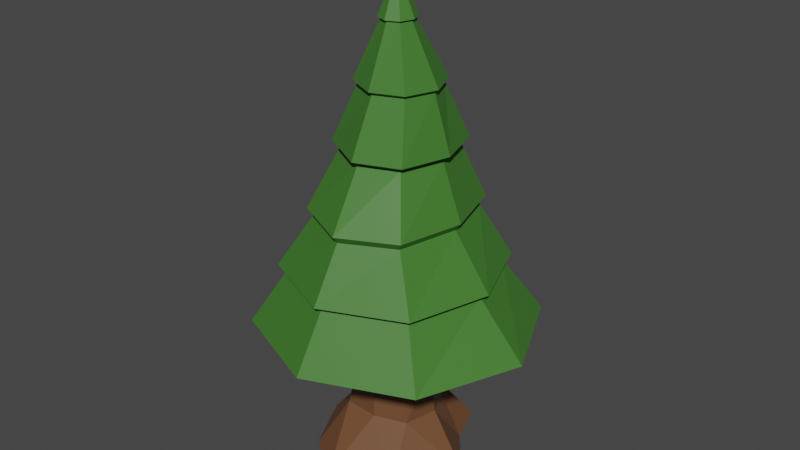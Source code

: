 # Source: tree1.blend  (saved by Blender 3.2.14; exported with 4.5.12 LTS)
import bpy
from mathutils import Matrix  # noqa: F401  (used for matrix-valued properties, if any)

bpy.ops.wm.read_factory_settings(use_empty=True)
scene = bpy.context.scene
scene.name = 'Scene'

# ---- collections
col_collection = bpy.data.collections.new('Collection'); scene.collection.children.link(col_collection)

# ---- materials (node trees are filled in below, after node groups)
mat_material_001 = bpy.data.materials.new('Material.001')
mat_material_001.use_transparent_shadow = False
mat_material = bpy.data.materials.new('Material')
mat_material.alpha_threshold = 0.0
mat_material.use_transparent_shadow = False
mat_material.line_color = (0.0, 0.0, 0.0, 1.0)

# ---- material node trees
mat_material_001.use_nodes = True; mat_material_001.node_tree.nodes.clear()
_N = mat_material_001.node_tree.nodes; _L = mat_material_001.node_tree.links
n0 = _N.new('ShaderNodeBsdfPrincipled'); n0.name = 'Principled BSDF'; n0.location = (10, 300)
n0.distribution = 'GGX'
n0.subsurface_method = 'RANDOM_WALK_SKIN'
n0.inputs[0].default_value = (0.05287, 0.1873, 0.02692, 1.0)
n0.inputs[3].default_value = 1.45
n0.inputs[27].default_value = (0.0, 0.0, 0.0, 1.0)
n0.inputs[28].default_value = 1.0
n1 = _N.new('ShaderNodeOutputMaterial'); n1.name = 'Material Output'; n1.location = (300, 300)
_L.new(n0.outputs[0], n1.inputs[0])
n1.is_active_output = True
mat_material.use_nodes = True; mat_material.node_tree.nodes.clear()
_N = mat_material.node_tree.nodes; _L = mat_material.node_tree.links
n0 = _N.new('ShaderNodeOutputMaterial'); n0.name = 'Material Output'; n0.location = (300, 300)
n1 = _N.new('ShaderNodeBsdfPrincipled'); n1.name = 'Principled BSDF'; n1.location = (10, 300)
n1.distribution = 'GGX'
n1.subsurface_method = 'RANDOM_WALK_SKIN'
n1.inputs[0].default_value = (0.16, 0.07048, 0.03216, 1.0)
n1.inputs[2].default_value = 0.4
n1.inputs[3].default_value = 1.45
n1.inputs[27].default_value = (0.0, 0.0, 0.0, 1.0)
n1.inputs[28].default_value = 1.0
_L.new(n1.outputs[0], n0.inputs[0])
n0.is_active_output = True

# ---- world
world_world = bpy.data.worlds.new('World'); scene.world = world_world
world_world.use_nodes = True; world_world.node_tree.nodes.clear()
_N = world_world.node_tree.nodes; _L = world_world.node_tree.links
n0 = _N.new('ShaderNodeOutputWorld'); n0.name = 'World Output'; n0.location = (300, 300)
n1 = _N.new('ShaderNodeBackground'); n1.name = 'Background'; n1.location = (10, 300)
n1.inputs[0].default_value = (0.05088, 0.05088, 0.05088, 1.0)
_L.new(n1.outputs[0], n0.inputs[0])
n0.is_active_output = True
world_world.color = (0.05088, 0.05088, 0.05088)
world_world.use_sun_shadow = False
world_world.sun_shadow_jitter_overblur = 0.0

# ---- meshes
me_cylinder = bpy.data.meshes.new('Cylinder')
me_cylinder.from_pydata([(0.5731, 1.574, 0.0), (0.02762, 0.7307, 2.0), (0.8455, 0.7801, 0.0), (0.4819, 0.5271, 2.0), (1.517, -0.03266, 0.0), (0.7519, -0.07906, 2.0), (0.8177, -1.264, 0.0), (0.526, -0.5578, 2.0), (-0.3652, -1.639, 0.0), (0.009406, -0.7659, 2.0), (-1.145, -1.109, 0.0), (-0.538, -0.5423, 2.0), (-1.669, -0.01613, 0.0), (-0.7352, -0.0639, 2.0), (-0.9572, 1.145, 0.0), (-0.549, 0.4764, 2.0), (0.1275, 0.8819, 1.0), (0.5682, 0.5554, 1.0), (0.7993, 0.04391, 1.0), (0.6343, -0.5959, 1.0), (0.02596, -0.8007, 1.0), (-0.6279, -0.7554, 1.0), (-0.8421, -0.006987, 1.0), (-0.6008, 0.633, 1.0), (0.4682, 0.4571, 2.844), (-0.0161, 0.6777, 2.844), (0.6789, -0.02352, 2.844), (0.4929, -0.5056, 2.844), (-0.00343, -0.7115, 2.844), (-0.4998, -0.4976, 2.844), (-0.7046, 0.007371, 2.844), (-0.497, 0.4884, 2.844), (0.1458, -0.2487, 9.294), (1.853, 1.837, 2.844), (-0.009156, 2.69, 2.844), (2.687, -0.008354, 2.844), (1.91, -1.91, 2.844), (-9.099e-08, -2.701, 2.844), (-1.91, -1.91, 2.844), (-2.701, 0.007116, 2.844), (-1.907, 1.906, 2.844), (0.3867, 0.0003208, 8.505), (0.1521, 0.09467, 8.505), (0.488, -0.2408, 8.505), (0.397, -0.4876, 8.505), (0.1675, -0.5964, 8.505), (-0.06636, -0.503, 8.505), (-0.169, -0.2599, 8.505), (-0.07852, -0.01234, 8.505), (1.371, -1.45, 3.886), (1.502, -1.577, 3.976), (0.9592, -1.168, 4.966), (1.041, -1.244, 5.108), (0.645, -0.7697, 6.142), (0.7692, -0.8871, 6.24), (0.5698, -0.5846, 7.318), (0.6316, -0.6501, 7.373), (0.3636, -0.4543, 8.475), (0.1677, -0.5473, 8.475), (0.05838, -0.8742, 7.373), (0.05257, -0.7831, 7.318), (-0.04189, -1.197, 6.24), (-0.0583, -1.025, 6.142), (0.01507, -1.754, 5.108), (0.01294, -1.644, 4.966), (-6.808e-08, -2.228, 3.976), (-6.106e-08, -2.05, 3.886), (1.268, 1.317, 3.886), (1.398, 1.441, 3.976), (0.9015, 1.08, 4.966), (0.9862, 1.163, 5.108), (0.6531, 0.8265, 6.142), (0.7726, 0.924, 6.24), (0.5521, 0.4724, 7.318), (0.6127, 0.5213, 7.373), (0.3546, -0.03743, 8.475), (0.4412, -0.2434, 8.475), (0.8521, -0.06983, 7.373), (0.7678, -0.0627, 7.318), (1.052, 0.00789, 6.24), (0.8945, 0.01858, 6.142), (1.335, -0.0292, 5.108), (1.23, -0.03332, 4.966), (1.968, -0.04643, 3.976), (1.794, -0.04928, 3.886), (-2.008, 0.1188, 3.886), (-2.188, 0.1207, 3.976), (-1.585, 0.2628, 4.966), (-1.703, 0.277, 5.108), (-1.186, 0.313, 6.142), (-1.339, 0.3107, 6.24), (-0.716, 0.03187, 7.318), (-0.7928, 0.02498, 7.373), (-0.1199, -0.2595, 8.475), (-0.04271, -0.04798, 8.475), (-0.556, 0.5871, 7.373), (-0.5019, 0.5362, 7.318), (-0.9093, 1.051, 6.24), (-0.8053, 0.9613, 6.142), (-1.129, 1.27, 5.108), (-1.051, 1.196, 4.966), (-1.488, 1.511, 3.976), (-1.363, 1.394, 3.886), (-0.03216, -0.4672, 8.475), (-0.533, -0.5933, 7.373), (-0.4819, -0.5263, 7.318), (-0.938, -0.6905, 6.24), (-0.8322, -0.5726, 6.142), (-1.077, -1.224, 5.108), (-1.004, -1.139, 4.966), (-1.528, -1.545, 3.976), (-1.406, -1.408, 3.886), (-0.01212, 1.955, 3.886), (-0.01059, 2.141, 3.976), (0.01698, 1.533, 4.966), (0.02531, 1.643, 5.108), (-0.01475, 1.174, 6.142), (-0.004285, 1.308, 6.24), (0.02463, 0.7185, 7.318), (0.02766, 0.7911, 7.373), (0.1543, 0.04322, 8.475)], [], [(1, 17, 16), (3, 18, 17), (5, 19, 18), (7, 20, 19), (9, 21, 20), (11, 22, 21), (13, 23, 22), (15, 16, 23), (14, 16, 0), (22, 14, 12), (10, 22, 12), (8, 21, 10), (6, 20, 8), (4, 19, 6), (2, 18, 4), (16, 2, 0), (1, 3, 17), (3, 5, 18), (5, 7, 19), (7, 9, 20), (9, 11, 21), (11, 13, 22), (13, 31, 15), (13, 15, 23), (15, 1, 16), (12, 14, 0, 2, 4, 6, 8, 10), (14, 23, 16), (22, 23, 14), (10, 21, 22), (8, 20, 21), (6, 19, 20), (4, 18, 19), (2, 17, 18), (16, 17, 2), (3, 26, 5), (9, 29, 11), (1, 31, 25), (3, 25, 24), (5, 27, 7), (11, 30, 13), (7, 28, 9), (13, 30, 31), (26, 24, 33, 35), (3, 24, 26), (9, 28, 29), (1, 15, 31), (3, 1, 25), (5, 26, 27), (11, 29, 30), (7, 27, 28), (32, 48, 47), (24, 25, 34, 33), (25, 31, 40, 34), (32, 47, 46), (31, 30, 39, 40), (32, 46, 45), (30, 29, 38, 39), (58, 57, 44, 45), (76, 75, 41, 43), (94, 93, 47, 48), (103, 58, 45, 46), (57, 76, 43, 44), (75, 120, 42, 41), (120, 94, 48, 42), (93, 103, 46, 47), (32, 42, 48), (32, 41, 42), (27, 26, 35, 36), (32, 43, 41), (28, 27, 36, 37), (32, 44, 43), (29, 28, 37, 38), (32, 45, 44), (39, 38, 111, 85), (85, 111, 110, 86), (86, 110, 109, 87), (87, 109, 108, 88), (88, 108, 107, 89), (89, 107, 106, 90), (90, 106, 105, 91), (91, 105, 104, 92), (92, 104, 103, 93), (34, 40, 102, 112), (112, 102, 101, 113), (113, 101, 100, 114), (114, 100, 99, 115), (115, 99, 98, 116), (116, 98, 97, 117), (117, 97, 96, 118), (118, 96, 95, 119), (119, 95, 94, 120), (33, 34, 112, 67), (67, 112, 113, 68), (68, 113, 114, 69), (69, 114, 115, 70), (70, 115, 116, 71), (71, 116, 117, 72), (72, 117, 118, 73), (73, 118, 119, 74), (74, 119, 120, 75), (36, 35, 84, 49), (49, 84, 83, 50), (50, 83, 82, 51), (51, 82, 81, 52), (52, 81, 80, 53), (53, 80, 79, 54), (54, 79, 78, 55), (55, 78, 77, 56), (56, 77, 76, 57), (38, 37, 66, 111), (111, 66, 65, 110), (110, 65, 64, 109), (109, 64, 63, 108), (108, 63, 62, 107), (107, 62, 61, 106), (106, 61, 60, 105), (105, 60, 59, 104), (104, 59, 58, 103), (40, 39, 85, 102), (102, 85, 86, 101), (101, 86, 87, 100), (100, 87, 88, 99), (99, 88, 89, 98), (98, 89, 90, 97), (97, 90, 91, 96), (96, 91, 92, 95), (95, 92, 93, 94), (35, 33, 67, 84), (84, 67, 68, 83), (83, 68, 69, 82), (82, 69, 70, 81), (81, 70, 71, 80), (80, 71, 72, 79), (79, 72, 73, 78), (78, 73, 74, 77), (77, 74, 75, 76), (37, 36, 49, 66), (66, 49, 50, 65), (65, 50, 51, 64), (64, 51, 52, 63), (63, 52, 53, 62), (62, 53, 54, 61), (61, 54, 55, 60), (60, 55, 56, 59), (59, 56, 57, 58)])
me_cylinder.polygons.foreach_set('material_index', [1, 1, 1, 1, 1, 1, 1, 1, 1, 1, 1, 1, 1, 1, 1, 1, 1, 1, 1, 1, 1, 1, 1, 1, 1, 1, 1, 1, 1, 1, 1, 1, 1, 1, 1, 1, 1, 1, 1, 1, 1, 1, 0, 1, 1, 1, 1, 1, 1, 1, 0, 0, 0, 0, 0, 0, 0, 0, 0, 0, 0, 0, 0, 0, 0, 0, 0, 0, 0, 0, 0, 0, 0, 0, 0, 0, 0, 0, 0, 0, 0, 0, 0, 0, 0, 0, 0, 0, 0, 0, 0, 0, 0, 0, 0, 0, 0, 0, 0, 0, 0, 0, 0, 0, 0, 0, 0, 0, 0, 0, 0, 0, 0, 0, 0, 0, 0, 0, 0, 0, 0, 0, 0, 0, 0, 0, 0, 0, 0, 0, 0, 0, 0, 0, 0, 0, 0, 0, 0, 0, 0, 0, 0, 0, 0])
_uv = me_cylinder.uv_layers.new(name='UVMap')
_uv.uv.foreach_set('vector', [1.0, 1.0, 0.875, 0.75, 1.0, 0.75, 0.875, 1.0, 0.75, 0.75, 0.875, 0.75, 0.75, 1.0, 0.625, 0.75, 0.75, 0.75, 0.625, 1.0, 0.5, 0.75, 0.625, 0.75, 0.5, 1.0, 0.375, 0.75, 0.5, 0.75, 0.375, 1.0, 0.25, 0.75, 0.375, 0.75, 0.25, 1.0, 0.125, 0.75, 0.25, 0.75, 0.125, 1.0, 0.0, 0.75, 0.125, 0.75, 0.125, 0.5, 0.0, 0.75, 0.0, 0.5, 0.25, 0.75, 0.125, 0.5, 0.25, 0.5, 0.375, 0.5, 0.25, 0.75, 0.25, 0.5, 0.5, 0.5, 0.375, 0.75, 0.375, 0.5, 0.625, 0.5, 0.5, 0.75, 0.5, 0.5, 0.75, 0.5, 0.625, 0.75, 0.625, 0.5, 0.875, 0.5, 0.75, 0.75, 0.75, 0.5, 1.0, 0.75, 0.875, 0.5, 1.0, 0.5, 1.0, 1.0, 0.875, 1.0, 0.875, 0.75, 0.875, 1.0, 0.75, 1.0, 0.75, 0.75, 0.75, 1.0, 0.625, 1.0, 0.625, 0.75, 0.625, 1.0, 0.5, 1.0, 0.5, 0.75, 0.5, 1.0, 0.375, 1.0, 0.375, 0.75, 0.375, 1.0, 0.25, 1.0, 0.25, 0.75, 0.25, 1.0, 0.1258, 1.0, 0.125, 1.0, 0.25, 1.0, 0.125, 1.0, 0.125, 0.75, 0.125, 1.0, 0.0, 1.0, 0.0, 0.75, 0.51, 0.25, 0.5803, 0.4197, 0.75, 0.49, 0.9197, 0.4197, 0.99, 0.25, 0.9197, 0.08029, 0.75, 0.01, 0.5803, 0.08029, 0.125, 0.5, 0.125, 0.75, 0.0, 0.75, 0.25, 0.75, 0.125, 0.75, 0.125, 0.5, 0.375, 0.5, 0.375, 0.75, 0.25, 0.75, 0.5, 0.5, 0.5, 0.75, 0.375, 0.75, 0.625, 0.5, 0.625, 0.75, 0.5, 0.75, 0.75, 0.5, 0.75, 0.75, 0.625, 0.75, 0.875, 0.5, 0.875, 0.75, 0.75, 0.75, 1.0, 0.75, 0.875, 0.75, 0.875, 0.5, 0.875, 1.0, 0.75, 1.0, 0.75, 1.0, 0.5, 1.0, 0.375, 1.0, 0.375, 1.0, 0.0, 1.0, 0.1258, 1.0, -1.228e-05, 1.0, 0.875, 1.0, 0.9999, 1.0, 0.875, 1.0, 0.75, 1.0, 0.625, 1.0, 0.625, 1.0, 0.375, 1.0, 0.2501, 1.0, 0.25, 1.0, 0.625, 1.0, 0.5, 1.0, 0.5, 1.0, 0.25, 1.0, 0.2501, 1.0, 0.1258, 1.0, 0.75, 1.0, 0.875, 1.0, 0.875, 1.0, 0.75, 1.0, 0.875, 1.0, 0.875, 1.0, 0.75, 1.0, 0.5, 1.0, 0.5, 1.0, 0.375, 1.0, 0.0, 1.0, 0.125, 1.0, 0.1258, 1.0, 0.875, 1.0, 1.0, 1.0, 0.9999, 1.0, 0.75, 1.0, 0.75, 1.0, 0.625, 1.0, 0.375, 1.0, 0.375, 1.0, 0.2501, 1.0, 0.625, 1.0, 0.625, 1.0, 0.5, 1.0, 0.08029, 0.4197, 0.1546, 0.4505, 0.04077, 0.3243, 0.875, 1.0, 0.9999, 1.0, 1.0, 1.0, 0.875, 1.0, -1.228e-05, 1.0, 0.1258, 1.0, 0.1251, 1.0, 0.0, 1.0, 0.01, 0.25, 0.04077, 0.3243, 0.04952, 0.1546, 0.1258, 1.0, 0.2501, 1.0, 0.25, 1.0, 0.1251, 1.0, 0.08029, 0.08029, 0.04952, 0.1546, 0.1757, 0.04077, 0.2501, 1.0, 0.375, 1.0, 0.375, 1.0, 0.25, 1.0, 0.5, 1.0, 0.625, 1.0, 0.625, 1.0, 0.5, 1.0, 0.75, 1.0, 0.875, 1.0, 0.875, 1.0, 0.75, 1.0, 0.125, 1.0, 0.25, 1.0, 0.25, 1.0, 0.125, 1.0, 0.375, 1.0, 0.5, 1.0, 0.5, 1.0, 0.375, 1.0, 0.625, 1.0, 0.75, 1.0, 0.75, 1.0, 0.625, 1.0, 0.875, 1.0, 0.9507, 1.0, 0.9453, 1.0, 0.875, 1.0, 0.04925, 1.0, 0.125, 1.0, 0.125, 1.0, 0.05472, 1.0, 0.25, 1.0, 0.375, 1.0, 0.375, 1.0, 0.25, 1.0, 0.25, 0.49, 0.3243, 0.4592, 0.1546, 0.4505, 0.4197, 0.4197, 0.4505, 0.3454, 0.3243, 0.4592, 0.625, 1.0, 0.75, 1.0, 0.75, 1.0, 0.625, 1.0, 0.49, 0.25, 0.4592, 0.1757, 0.4505, 0.3454, 0.5, 1.0, 0.625, 1.0, 0.625, 1.0, 0.5, 1.0, 0.4197, 0.08029, 0.3454, 0.04952, 0.4592, 0.1757, 0.375, 1.0, 0.5, 1.0, 0.5, 1.0, 0.375, 1.0, 0.25, 0.01, 0.1757, 0.04077, 0.3454, 0.04952, 0.25, 1.0, 0.375, 1.0, 0.3791, 1.0, 0.254, 1.0, 0.254, 1.0, 0.3791, 1.0, 0.3789, 1.0, 0.2533, 1.0, 0.2533, 1.0, 0.3789, 1.0, 0.3992, 1.0, 0.2666, 1.0, 0.2666, 1.0, 0.3992, 1.0, 0.3979, 1.0, 0.2646, 1.0, 0.2646, 1.0, 0.3979, 1.0, 0.3849, 1.0, 0.2634, 1.0, 0.2634, 1.0, 0.3849, 1.0, 0.3821, 1.0, 0.26, 1.0, 0.26, 1.0, 0.3821, 1.0, 0.375, 1.0, 0.2502, 1.0, 0.2502, 1.0, 0.375, 1.0, 0.375, 1.0, 0.2501, 1.0, 0.2501, 1.0, 0.375, 1.0, 0.375, 1.0, 0.25, 1.0, 0.0, 1.0, 0.1251, 1.0, 0.1311, 1.0, 0.003771, 1.0, 0.003771, 1.0, 0.1311, 1.0, 0.1282, 1.0, 0.009084, 1.0, 0.009084, 1.0, 0.1282, 1.0, 0.1394, 1.0, 0.01294, 1.0, 0.01294, 1.0, 0.1394, 1.0, 0.1368, 1.0, 0.01752, 1.0, 0.01752, 1.0, 0.1368, 1.0, 0.1371, 1.0, 0.02406, 1.0, 0.02406, 1.0, 0.1371, 1.0, 0.1315, 1.0, 0.02884, 1.0, 0.02884, 1.0, 0.1315, 1.0, 0.1258, 1.0, 0.03825, 1.0, 0.03825, 1.0, 0.1258, 1.0, 0.1254, 1.0, 0.04375, 1.0, 0.04375, 1.0, 0.1254, 1.0, 0.125, 1.0, 0.04925, 1.0, 0.875, 1.0, 1.0, 1.0, 0.9913, 1.0, 0.875, 1.0, 0.875, 1.0, 0.9913, 1.0, 0.9876, 1.0, 0.875, 1.0, 0.875, 1.0, 0.9876, 1.0, 0.974, 1.0, 0.8743, 1.0, 0.8743, 1.0, 0.974, 1.0, 0.9716, 1.0, 0.8746, 1.0, 0.8746, 1.0, 0.9716, 1.0, 0.9642, 1.0, 0.8732, 1.0, 0.8732, 1.0, 0.9642, 1.0, 0.9629, 1.0, 0.8743, 1.0, 0.8743, 1.0, 0.9629, 1.0, 0.9616, 1.0, 0.875, 1.0, 0.875, 1.0, 0.9616, 1.0, 0.9562, 1.0, 0.875, 1.0, 0.875, 1.0, 0.9562, 1.0, 0.9507, 1.0, 0.875, 1.0, 0.625, 1.0, 0.75, 1.0, 0.75, 1.0, 0.625, 1.0, 0.625, 1.0, 0.75, 1.0, 0.75, 1.0, 0.625, 1.0, 0.625, 1.0, 0.75, 1.0, 0.75, 1.0, 0.625, 1.0, 0.625, 1.0, 0.75, 1.0, 0.75, 1.0, 0.625, 1.0, 0.625, 1.0, 0.75, 1.0, 0.75, 1.0, 0.625, 1.0, 0.625, 1.0, 0.75, 1.0, 0.75, 1.0, 0.625, 1.0, 0.625, 1.0, 0.75, 1.0, 0.75, 1.0, 0.625, 1.0, 0.625, 1.0, 0.75, 1.0, 0.75, 1.0, 0.625, 1.0, 0.625, 1.0, 0.75, 1.0, 0.75, 1.0, 0.625, 1.0, 0.375, 1.0, 0.5, 1.0, 0.5, 1.0, 0.3791, 1.0, 0.3791, 1.0, 0.5, 1.0, 0.5, 1.0, 0.3789, 1.0, 0.3789, 1.0, 0.5, 1.0, 0.502, 1.0, 0.3992, 1.0, 0.3992, 1.0, 0.502, 1.0, 0.5014, 1.0, 0.3979, 1.0, 0.3979, 1.0, 0.5014, 1.0, 0.5004, 1.0, 0.3849, 1.0, 0.3849, 1.0, 0.5004, 1.0, 0.5001, 1.0, 0.3821, 1.0, 0.3821, 1.0, 0.5001, 1.0, 0.5, 1.0, 0.375, 1.0, 0.375, 1.0, 0.5, 1.0, 0.5, 1.0, 0.375, 1.0, 0.375, 1.0, 0.5, 1.0, 0.5, 1.0, 0.375, 1.0, 0.1251, 1.0, 0.25, 1.0, 0.254, 1.0, 0.1311, 1.0, 0.1311, 1.0, 0.254, 1.0, 0.2533, 1.0, 0.1282, 1.0, 0.1282, 1.0, 0.2533, 1.0, 0.2666, 1.0, 0.1394, 1.0, 0.1394, 1.0, 0.2666, 1.0, 0.2646, 1.0, 0.1368, 1.0, 0.1368, 1.0, 0.2646, 1.0, 0.2634, 1.0, 0.1371, 1.0, 0.1371, 1.0, 0.2634, 1.0, 0.26, 1.0, 0.1315, 1.0, 0.1315, 1.0, 0.26, 1.0, 0.2502, 1.0, 0.1258, 1.0, 0.1258, 1.0, 0.2502, 1.0, 0.2501, 1.0, 0.1254, 1.0, 0.1254, 1.0, 0.2501, 1.0, 0.25, 1.0, 0.125, 1.0, 0.75, 1.0, 0.875, 1.0, 0.875, 1.0, 0.75, 1.0, 0.75, 1.0, 0.875, 1.0, 0.875, 1.0, 0.75, 1.0, 0.75, 1.0, 0.875, 1.0, 0.8743, 1.0, 0.75, 1.0, 0.75, 1.0, 0.8743, 1.0, 0.8746, 1.0, 0.75, 1.0, 0.75, 1.0, 0.8746, 1.0, 0.8732, 1.0, 0.75, 1.0, 0.75, 1.0, 0.8732, 1.0, 0.8743, 1.0, 0.75, 1.0, 0.75, 1.0, 0.8743, 1.0, 0.875, 1.0, 0.75, 1.0, 0.75, 1.0, 0.875, 1.0, 0.875, 1.0, 0.75, 1.0, 0.75, 1.0, 0.875, 1.0, 0.875, 1.0, 0.75, 1.0, 0.5, 1.0, 0.625, 1.0, 0.625, 1.0, 0.5, 1.0, 0.5, 1.0, 0.625, 1.0, 0.625, 1.0, 0.5, 1.0, 0.5, 1.0, 0.625, 1.0, 0.625, 1.0, 0.502, 1.0, 0.502, 1.0, 0.625, 1.0, 0.625, 1.0, 0.5014, 1.0, 0.5014, 1.0, 0.625, 1.0, 0.625, 1.0, 0.5004, 1.0, 0.5004, 1.0, 0.625, 1.0, 0.625, 1.0, 0.5001, 1.0, 0.5001, 1.0, 0.625, 1.0, 0.625, 1.0, 0.5, 1.0, 0.5, 1.0, 0.625, 1.0, 0.625, 1.0, 0.5, 1.0, 0.5, 1.0, 0.625, 1.0, 0.625, 1.0, 0.5, 1.0])
me_cylinder.materials.append(mat_material_001)
me_cylinder.materials.append(mat_material)
me_cylinder.update()

# ---- objects
ob_cylinder = bpy.data.objects.new('Cylinder', me_cylinder)

# ---- transforms, parenting, visibility, modifiers, constraints
ob_cylinder.location = (0.0, 0.0, 0.0)

# ---- collection membership
col_collection.objects.link(ob_cylinder)

# ---- scene / render settings (as saved in the file)
scene.frame_start = 1; scene.frame_end = 250; scene.frame_set(1)
scene.render.engine = 'BLENDER_EEVEE_NEXT'
scene.cycles.sampling_pattern = 'TABULATED_SOBOL'
scene.cycles.use_light_tree = False
scene.view_settings.view_transform = 'Filmic'
bpy.context.view_layer.update()

# ---- added for rendering (the .blend has no active camera and no usable light): camera, sun
cam_auto = bpy.data.cameras.new('AutoCamera')
cam_auto.lens = 50.0
cam_auto.sensor_width = 36.0
cam_auto.clip_end = 1000.0
ob_auto_camera = bpy.data.objects.new('AutoCamera', cam_auto)
scene.collection.objects.link(ob_auto_camera)
ob_auto_camera.location = (11.1141, -13.3511, 13.544)
ob_auto_camera.rotation_euler = (1.09748, -7.21219e-08, 0.694738)
scene.camera = ob_auto_camera
light_auto_sun = bpy.data.lights.new('AutoSun', 'SUN')
light_auto_sun.energy = 3.0
light_auto_sun.angle = 0.0523599
ob_auto_sun = bpy.data.objects.new('AutoSun', light_auto_sun)
scene.collection.objects.link(ob_auto_sun)
ob_auto_sun.rotation_euler = (0.872665, 0.174533, 0.523599)
bpy.context.view_layer.update()
